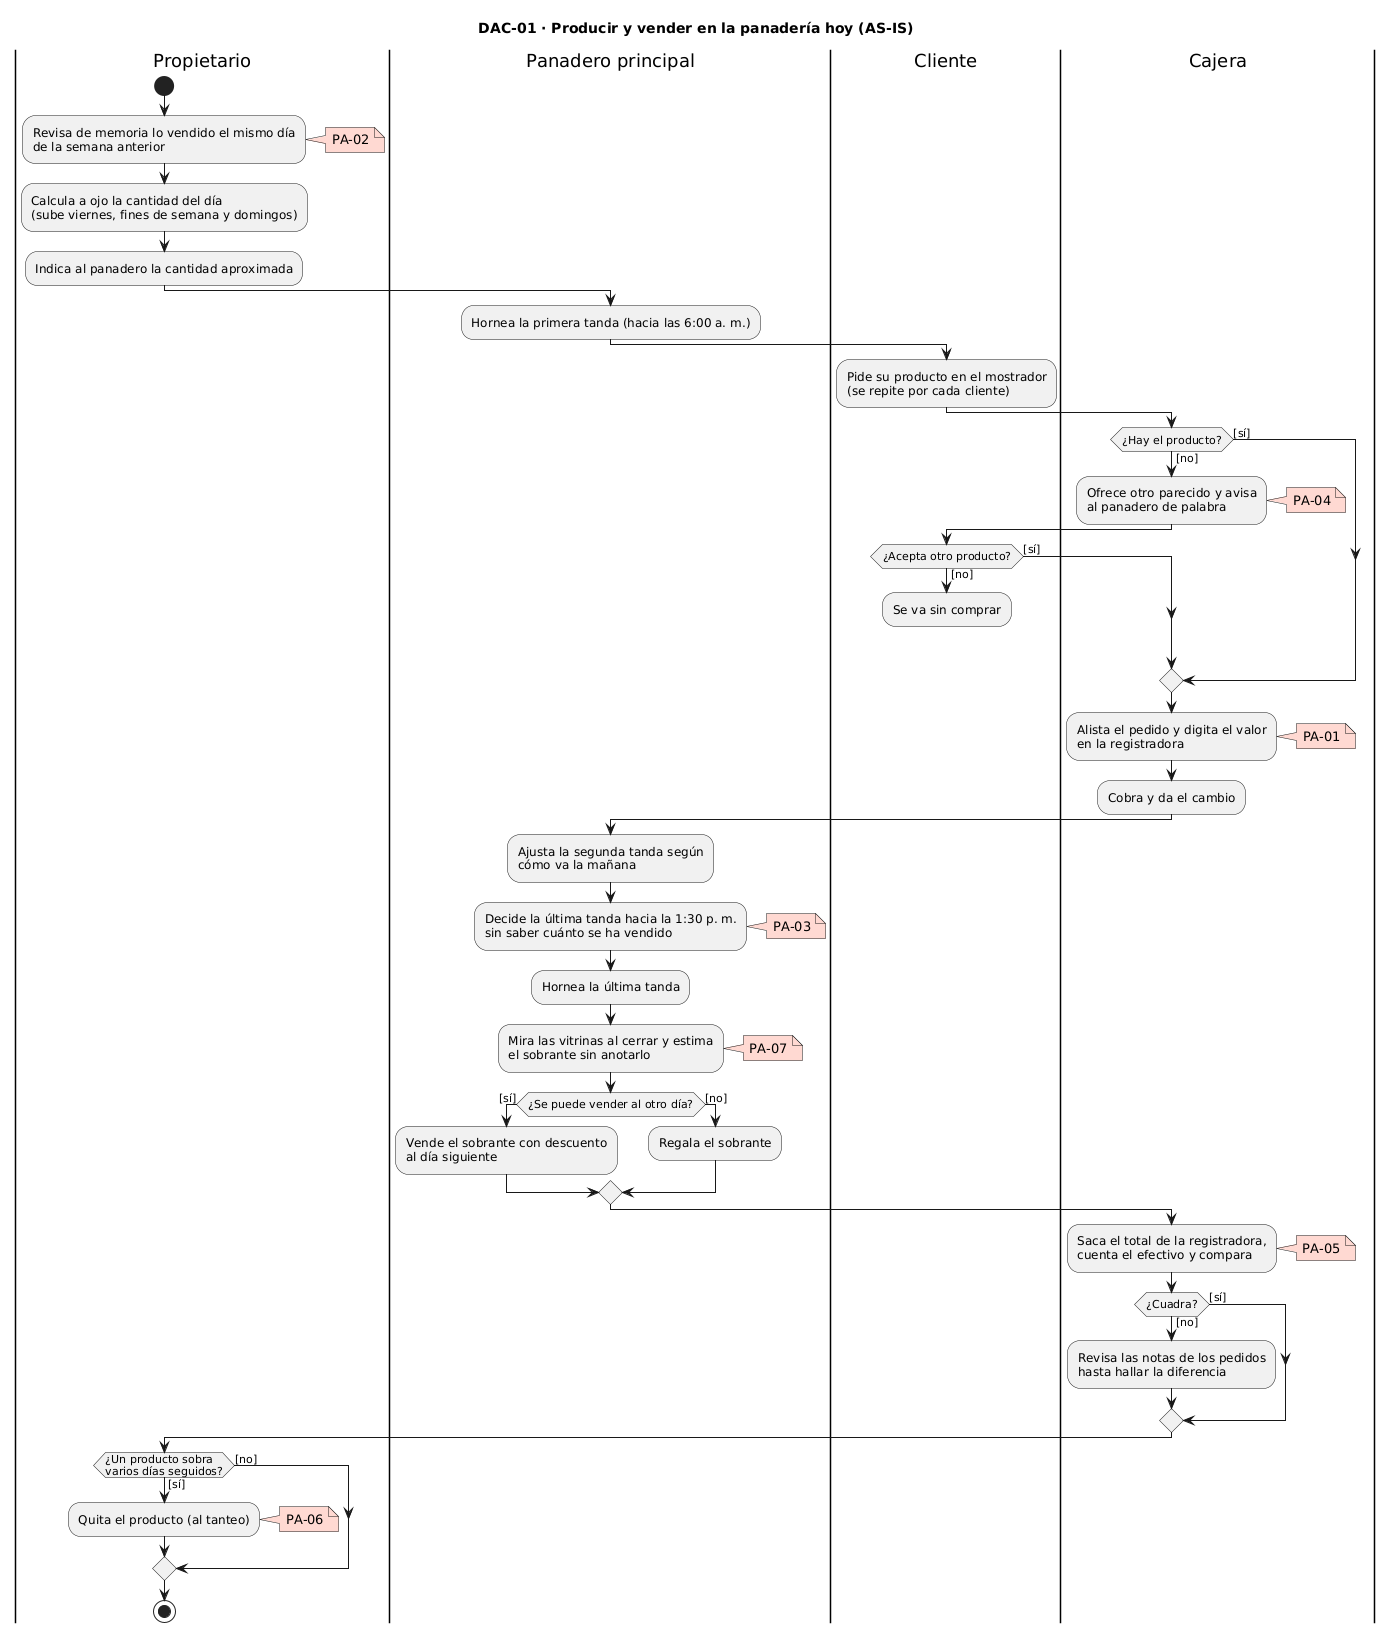

The diagram above was rendered by PlantUML. Its source (embedded in the PNG):
@startuml
title DAC-01 · Producir y vender en la panadería hoy (AS-IS)
|Propietario|
start
:Revisa de memoria lo vendido el mismo día\nde la semana anterior;
note right #FFD9D2: PA-02
:Calcula a ojo la cantidad del día\n(sube viernes, fines de semana y domingos);
:Indica al panadero la cantidad aproximada;
|Panadero principal|
:Hornea la primera tanda (hacia las 6:00 a. m.);
|Cliente|
:Pide su producto en el mostrador\n(se repite por cada cliente);
|Cajera|
if (¿Hay el producto?) then ([no])
  :Ofrece otro parecido y avisa\nal panadero de palabra;
  note right #FFD9D2: PA-04
  |Cliente|
  if (¿Acepta otro producto?) then ([no])
    :Se va sin comprar;
    kill
  else ([sí])
  endif
else ([sí])
endif
|Cajera|
:Alista el pedido y digita el valor\nen la registradora;
note right #FFD9D2: PA-01
:Cobra y da el cambio;
|Panadero principal|
:Ajusta la segunda tanda según\ncómo va la mañana;
:Decide la última tanda hacia la 1:30 p. m.\nsin saber cuánto se ha vendido;
note right #FFD9D2: PA-03
:Hornea la última tanda;
:Mira las vitrinas al cerrar y estima\nel sobrante sin anotarlo;
note right #FFD9D2: PA-07
if (¿Se puede vender al otro día?) then ([sí])
  :Vende el sobrante con descuento\nal día siguiente;
else ([no])
  :Regala el sobrante;
endif
|Cajera|
:Saca el total de la registradora,\ncuenta el efectivo y compara;
note right #FFD9D2: PA-05
if (¿Cuadra?) then ([no])
  :Revisa las notas de los pedidos\nhasta hallar la diferencia;
else ([sí])
endif
|Propietario|
if (¿Un producto sobra\nvarios días seguidos?) then ([sí])
  :Quita el producto (al tanteo);
  note right #FFD9D2: PA-06
else ([no])
endif
stop
@enduml